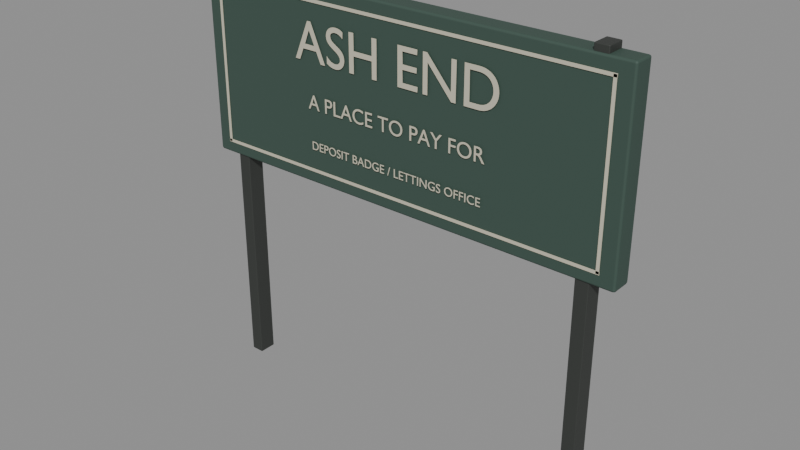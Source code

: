 # Source: ash-end-sign.blend  (saved by Blender 5.2.44; exported with 4.5.12 LTS)
import bpy
from mathutils import Matrix  # noqa: F401  (used for matrix-valued properties, if any)

bpy.ops.wm.read_factory_settings(use_empty=True)
scene = bpy.context.scene
scene.name = 'Scene'

# ---- collections
col_ash_end_sign = bpy.data.collections.new('ash-end-sign'); scene.collection.children.link(col_ash_end_sign)

# ---- materials (node trees are filled in below, after node groups)
mat_estate_iron = bpy.data.materials.new('estate-iron')
mat_estate_iron.diffuse_color = (0.052, 0.057, 0.052, 1.0)
mat_estate_green = bpy.data.materials.new('estate-green')
mat_estate_green.diffuse_color = (0.043, 0.08, 0.063, 1.0)
mat_paper = bpy.data.materials.new('paper')
mat_paper.diffuse_color = (0.58, 0.55, 0.43, 1.0)

# ---- material node trees
mat_estate_iron.use_nodes = True; mat_estate_iron.node_tree.nodes.clear()
_N = mat_estate_iron.node_tree.nodes; _L = mat_estate_iron.node_tree.links
n0 = _N.new('ShaderNodeBsdfPrincipled'); n0.name = 'Principled BSDF'; n0.location = (-200, 100)
n0.inputs[0].default_value = (0.052, 0.057, 0.052, 1.0)
n0.inputs[1].default_value = 0.35
n0.inputs[2].default_value = 0.59
n0.inputs[10].default_value = 0.005
n1 = _N.new('ShaderNodeOutputMaterial'); n1.name = 'Material Output'; n1.location = (200, 100)
_L.new(n0.outputs[0], n1.inputs[0])
n1.is_active_output = True
mat_estate_green.use_nodes = True; mat_estate_green.node_tree.nodes.clear()
_N = mat_estate_green.node_tree.nodes; _L = mat_estate_green.node_tree.links
n0 = _N.new('ShaderNodeBsdfPrincipled'); n0.name = 'Principled BSDF'; n0.location = (-200, 100)
n0.inputs[0].default_value = (0.043, 0.08, 0.063, 1.0)
n0.inputs[2].default_value = 0.68
n0.inputs[10].default_value = 0.005
n1 = _N.new('ShaderNodeOutputMaterial'); n1.name = 'Material Output'; n1.location = (200, 100)
_L.new(n0.outputs[0], n1.inputs[0])
n1.is_active_output = True
mat_paper.use_nodes = True; mat_paper.node_tree.nodes.clear()
_N = mat_paper.node_tree.nodes; _L = mat_paper.node_tree.links
n0 = _N.new('ShaderNodeBsdfPrincipled'); n0.name = 'Principled BSDF'; n0.location = (-200, 100)
n0.inputs[0].default_value = (0.58, 0.55, 0.43, 1.0)
n0.inputs[2].default_value = 0.95
n0.inputs[10].default_value = 0.005
n1 = _N.new('ShaderNodeOutputMaterial'); n1.name = 'Material Output'; n1.location = (200, 100)
_L.new(n0.outputs[0], n1.inputs[0])
n1.is_active_output = True

# ---- meshes
me_cube = bpy.data.meshes.new('Cube')
me_cube.from_pydata([(-0.0375, -0.05, -1.18), (-0.0375, -0.05, 1.18), (-0.0375, 0.05, -1.18), (-0.0375, 0.05, 1.18), (0.0375, -0.05, -1.18), (0.0375, -0.05, 1.18), (0.0375, 0.05, -1.18), (0.0375, 0.05, 1.18)], [], [(0, 1, 3, 2), (2, 3, 7, 6), (6, 7, 5, 4), (4, 5, 1, 0), (2, 6, 4, 0), (7, 3, 1, 5)])
_uv = me_cube.uv_layers.new(name='UVMap')
_uv.uv.foreach_set('vector', [0.375, 0.0, 0.625, 0.0, 0.625, 0.25, 0.375, 0.25, 0.375, 0.25, 0.625, 0.25, 0.625, 0.5, 0.375, 0.5, 0.375, 0.5, 0.625, 0.5, 0.625, 0.75, 0.375, 0.75, 0.375, 0.75, 0.625, 0.75, 0.625, 1.0, 0.375, 1.0, 0.125, 0.5, 0.375, 0.5, 0.375, 0.75, 0.125, 0.75, 0.625, 0.5, 0.875, 0.5, 0.875, 0.75, 0.625, 0.75])
me_cube.materials.append(mat_estate_iron)
me_cube.update()
me_cube_001 = bpy.data.meshes.new('Cube.001')
me_cube_001.from_pydata([(-0.0375, -0.05, -1.18), (-0.0375, -0.05, 1.18), (-0.0375, 0.05, -1.18), (-0.0375, 0.05, 1.18), (0.0375, -0.05, -1.18), (0.0375, -0.05, 1.18), (0.0375, 0.05, -1.18), (0.0375, 0.05, 1.18)], [], [(0, 1, 3, 2), (2, 3, 7, 6), (6, 7, 5, 4), (4, 5, 1, 0), (2, 6, 4, 0), (7, 3, 1, 5)])
_uv = me_cube_001.uv_layers.new(name='UVMap')
_uv.uv.foreach_set('vector', [0.375, 0.0, 0.625, 0.0, 0.625, 0.25, 0.375, 0.25, 0.375, 0.25, 0.625, 0.25, 0.625, 0.5, 0.375, 0.5, 0.375, 0.5, 0.625, 0.5, 0.625, 0.75, 0.375, 0.75, 0.375, 0.75, 0.625, 0.75, 0.625, 1.0, 0.375, 1.0, 0.125, 0.5, 0.375, 0.5, 0.375, 0.75, 0.125, 0.75, 0.625, 0.5, 0.875, 0.5, 0.875, 0.75, 0.625, 0.75])
me_cube_001.materials.append(mat_estate_iron)
me_cube_001.update()
me_cube_002 = bpy.data.meshes.new('Cube.002')
me_cube_002.from_pydata([(-1.25, -0.06, -0.525), (-1.25, -0.06, 0.525), (-1.25, 0.06, -0.525), (-1.25, 0.06, 0.525), (1.25, -0.06, -0.525), (1.25, -0.06, 0.525), (1.25, 0.06, -0.525), (1.25, 0.06, 0.525)], [], [(0, 1, 3, 2), (2, 3, 7, 6), (6, 7, 5, 4), (4, 5, 1, 0), (2, 6, 4, 0), (7, 3, 1, 5)])
_uv = me_cube_002.uv_layers.new(name='UVMap')
_uv.uv.foreach_set('vector', [0.375, 0.0, 0.625, 0.0, 0.625, 0.25, 0.375, 0.25, 0.375, 0.25, 0.625, 0.25, 0.625, 0.5, 0.375, 0.5, 0.375, 0.5, 0.625, 0.5, 0.625, 0.75, 0.375, 0.75, 0.375, 0.75, 0.625, 0.75, 0.625, 1.0, 0.375, 1.0, 0.125, 0.5, 0.375, 0.5, 0.375, 0.75, 0.125, 0.75, 0.625, 0.5, 0.875, 0.5, 0.875, 0.75, 0.625, 0.75])
me_cube_002.materials.append(mat_estate_green)
me_cube_002.update()
me_cube_003 = bpy.data.meshes.new('Cube.003')
me_cube_003.from_pydata([(-0.0085, -0.0015, -0.455), (-0.0085, -0.0015, 0.455), (-0.0085, 0.0015, -0.455), (-0.0085, 0.0015, 0.455), (0.0085, -0.0015, -0.455), (0.0085, -0.0015, 0.455), (0.0085, 0.0015, -0.455), (0.0085, 0.0015, 0.455)], [], [(0, 1, 3, 2), (2, 3, 7, 6), (6, 7, 5, 4), (4, 5, 1, 0), (2, 6, 4, 0), (7, 3, 1, 5)])
_uv = me_cube_003.uv_layers.new(name='UVMap')
_uv.uv.foreach_set('vector', [0.375, 0.0, 0.625, 0.0, 0.625, 0.25, 0.375, 0.25, 0.375, 0.25, 0.625, 0.25, 0.625, 0.5, 0.375, 0.5, 0.375, 0.5, 0.625, 0.5, 0.625, 0.75, 0.375, 0.75, 0.375, 0.75, 0.625, 0.75, 0.625, 1.0, 0.375, 1.0, 0.125, 0.5, 0.375, 0.5, 0.375, 0.75, 0.125, 0.75, 0.625, 0.5, 0.875, 0.5, 0.875, 0.75, 0.625, 0.75])
me_cube_003.materials.append(mat_paper)
me_cube_003.update()
me_cube_004 = bpy.data.meshes.new('Cube.004')
me_cube_004.from_pydata([(-0.0085, -0.0015, -0.455), (-0.0085, -0.0015, 0.455), (-0.0085, 0.0015, -0.455), (-0.0085, 0.0015, 0.455), (0.0085, -0.0015, -0.455), (0.0085, -0.0015, 0.455), (0.0085, 0.0015, -0.455), (0.0085, 0.0015, 0.455)], [], [(0, 1, 3, 2), (2, 3, 7, 6), (6, 7, 5, 4), (4, 5, 1, 0), (2, 6, 4, 0), (7, 3, 1, 5)])
_uv = me_cube_004.uv_layers.new(name='UVMap')
_uv.uv.foreach_set('vector', [0.375, 0.0, 0.625, 0.0, 0.625, 0.25, 0.375, 0.25, 0.375, 0.25, 0.625, 0.25, 0.625, 0.5, 0.375, 0.5, 0.375, 0.5, 0.625, 0.5, 0.625, 0.75, 0.375, 0.75, 0.375, 0.75, 0.625, 0.75, 0.625, 1.0, 0.375, 1.0, 0.125, 0.5, 0.375, 0.5, 0.375, 0.75, 0.125, 0.75, 0.625, 0.5, 0.875, 0.5, 0.875, 0.75, 0.625, 0.75])
me_cube_004.materials.append(mat_paper)
me_cube_004.update()
me_cube_005 = bpy.data.meshes.new('Cube.005')
me_cube_005.from_pydata([(-1.17, -0.0015, -0.0085), (-1.17, -0.0015, 0.0085), (-1.17, 0.0015, -0.0085), (-1.17, 0.0015, 0.0085), (1.17, -0.0015, -0.0085), (1.17, -0.0015, 0.0085), (1.17, 0.0015, -0.0085), (1.17, 0.0015, 0.0085)], [], [(0, 1, 3, 2), (2, 3, 7, 6), (6, 7, 5, 4), (4, 5, 1, 0), (2, 6, 4, 0), (7, 3, 1, 5)])
_uv = me_cube_005.uv_layers.new(name='UVMap')
_uv.uv.foreach_set('vector', [0.375, 0.0, 0.625, 0.0, 0.625, 0.25, 0.375, 0.25, 0.375, 0.25, 0.625, 0.25, 0.625, 0.5, 0.375, 0.5, 0.375, 0.5, 0.625, 0.5, 0.625, 0.75, 0.375, 0.75, 0.375, 0.75, 0.625, 0.75, 0.625, 1.0, 0.375, 1.0, 0.125, 0.5, 0.375, 0.5, 0.375, 0.75, 0.125, 0.75, 0.625, 0.5, 0.875, 0.5, 0.875, 0.75, 0.625, 0.75])
me_cube_005.materials.append(mat_paper)
me_cube_005.update()
me_cube_006 = bpy.data.meshes.new('Cube.006')
me_cube_006.from_pydata([(-1.17, -0.0015, -0.0085), (-1.17, -0.0015, 0.0085), (-1.17, 0.0015, -0.0085), (-1.17, 0.0015, 0.0085), (1.17, -0.0015, -0.0085), (1.17, -0.0015, 0.0085), (1.17, 0.0015, -0.0085), (1.17, 0.0015, 0.0085)], [], [(0, 1, 3, 2), (2, 3, 7, 6), (6, 7, 5, 4), (4, 5, 1, 0), (2, 6, 4, 0), (7, 3, 1, 5)])
_uv = me_cube_006.uv_layers.new(name='UVMap')
_uv.uv.foreach_set('vector', [0.375, 0.0, 0.625, 0.0, 0.625, 0.25, 0.375, 0.25, 0.375, 0.25, 0.625, 0.25, 0.625, 0.5, 0.375, 0.5, 0.375, 0.5, 0.625, 0.5, 0.625, 0.75, 0.375, 0.75, 0.375, 0.75, 0.625, 0.75, 0.625, 1.0, 0.375, 1.0, 0.125, 0.5, 0.375, 0.5, 0.375, 0.75, 0.125, 0.75, 0.625, 0.5, 0.875, 0.5, 0.875, 0.75, 0.625, 0.75])
me_cube_006.materials.append(mat_paper)
me_cube_006.update()

# ---- curves / text
txt_district_name = bpy.data.curves.new('District name', 'FONT')
txt_district_name.dimensions = '2D'
txt_district_name.body = 'ASH END'
txt_district_name.materials.append(mat_paper)
txt_district_name.extrude = 0.0007
txt_district_name.align_x = 'CENTER'
txt_district_name.size = 0.3
txt_district_motto = bpy.data.curves.new('District motto', 'FONT')
txt_district_motto.dimensions = '2D'
txt_district_motto.body = 'A PLACE TO PAY FOR'
txt_district_motto.materials.append(mat_paper)
txt_district_motto.extrude = 0.0007
txt_district_motto.align_x = 'CENTER'
txt_district_motto.size = 0.112
txt_office_direction = bpy.data.curves.new('Office direction', 'FONT')
txt_office_direction.dimensions = '2D'
txt_office_direction.body = 'DEPOSIT BADGE / LETTINGS OFFICE'
txt_office_direction.materials.append(mat_paper)
txt_office_direction.extrude = 0.0007
txt_office_direction.align_x = 'CENTER'
txt_office_direction.size = 0.066

# ---- objects
ob_ash_end_sign = bpy.data.objects.new('ash-end-sign', None)
ob_town_sign_upright = bpy.data.objects.new('Town sign upright', me_cube)
ob_town_sign_upright_001 = bpy.data.objects.new('Town sign upright.001', me_cube_001)
ob_town_sign = bpy.data.objects.new('Town sign', me_cube_002)
ob_painted_border = bpy.data.objects.new('Painted border', me_cube_003)
ob_painted_border_001 = bpy.data.objects.new('Painted border.001', me_cube_004)
ob_painted_border_002 = bpy.data.objects.new('Painted border.002', me_cube_005)
ob_painted_border_003 = bpy.data.objects.new('Painted border.003', me_cube_006)
ob_district_name = bpy.data.objects.new('District name', txt_district_name)
ob_district_motto = bpy.data.objects.new('District motto', txt_district_motto)
ob_office_direction = bpy.data.objects.new('Office direction', txt_office_direction)

# ---- transforms, parenting, visibility, modifiers, constraints
ob_ash_end_sign.location = (0.0, 0.0, 0.0)
ob_town_sign_upright.parent = ob_ash_end_sign
ob_town_sign_upright.location = (-1.08, 0.0, 1.18)
_m = ob_town_sign_upright.modifiers.new('Edge wear', 'BEVEL')
_m.width = 0.005
_m.width_pct = 0.005
_m.segments = 2
_m = ob_town_sign_upright.modifiers.new('Normals', 'WEIGHTED_NORMAL')
ob_town_sign_upright_001.parent = ob_ash_end_sign
ob_town_sign_upright_001.location = (1.08, 0.0, 1.18)
_m = ob_town_sign_upright_001.modifiers.new('Edge wear', 'BEVEL')
_m.width = 0.005
_m.width_pct = 0.005
_m.segments = 2
_m = ob_town_sign_upright_001.modifiers.new('Normals', 'WEIGHTED_NORMAL')
ob_town_sign.parent = ob_ash_end_sign
ob_town_sign.location = (0.0, 0.0, 1.8)
_m = ob_town_sign.modifiers.new('Edge wear', 'BEVEL')
_m.width = 0.013
_m.width_pct = 0.013
_m.segments = 2
_m = ob_town_sign.modifiers.new('Normals', 'WEIGHTED_NORMAL')
ob_painted_border.parent = ob_ash_end_sign
ob_painted_border.location = (-1.16, -0.064, 1.8)
ob_painted_border_001.parent = ob_ash_end_sign
ob_painted_border_001.location = (1.16, -0.064, 1.8)
ob_painted_border_002.parent = ob_ash_end_sign
ob_painted_border_002.location = (0.0, -0.064, 1.35)
ob_painted_border_003.parent = ob_ash_end_sign
ob_painted_border_003.location = (0.0, -0.064, 2.25)
ob_district_name.parent = ob_ash_end_sign
ob_district_name.location = (0.0, -0.068, 1.94)
ob_district_name.rotation_euler = (1.571, 0.0, 0.0)
ob_district_motto.parent = ob_ash_end_sign
ob_district_motto.location = (0.0, -0.069, 1.69)
ob_district_motto.rotation_euler = (1.571, 0.0, 0.0)
ob_office_direction.parent = ob_ash_end_sign
ob_office_direction.location = (0.0, -0.07, 1.47)
ob_office_direction.rotation_euler = (1.571, 0.0, 0.0)

# ---- collection membership
col_ash_end_sign.objects.link(ob_ash_end_sign)
col_ash_end_sign.objects.link(ob_town_sign_upright)
col_ash_end_sign.objects.link(ob_town_sign_upright_001)
col_ash_end_sign.objects.link(ob_town_sign)
col_ash_end_sign.objects.link(ob_painted_border)
col_ash_end_sign.objects.link(ob_painted_border_001)
col_ash_end_sign.objects.link(ob_painted_border_002)
col_ash_end_sign.objects.link(ob_painted_border_003)
col_ash_end_sign.objects.link(ob_district_name)
col_ash_end_sign.objects.link(ob_district_motto)
col_ash_end_sign.objects.link(ob_office_direction)

# ---- scene / render settings (as saved in the file)
scene.frame_start = 1; scene.frame_end = 90; scene.frame_set(1)
scene.render.engine = 'BLENDER_EEVEE_NEXT'
scene.render.bake_bias = 0.0
scene.render.bake_samples = 0
scene.render.compositor_device = 'GPU'
scene.eevee.use_volume_custom_range = False
scene.eevee.fast_gi_thickness_near = 0.1
scene.eevee.fast_gi_thickness_far = 0.0
scene.eevee.ray_tracing_options.screen_trace_thickness = 0.1
bpy.context.view_layer.update()

# ---- added for rendering (the .blend has no active camera and no usable light): camera, sun + grey world if the file has none
cam_auto = bpy.data.cameras.new('AutoCamera')
cam_auto.lens = 50.0
cam_auto.sensor_width = 36.0
cam_auto.clip_end = 1000.0
ob_auto_camera = bpy.data.objects.new('AutoCamera', cam_auto)
scene.collection.objects.link(ob_auto_camera)
ob_auto_camera.location = (3.18316, -3.8248, 3.72653)
ob_auto_camera.rotation_euler = (1.09748, -7.21219e-08, 0.694738)
scene.camera = ob_auto_camera
light_auto_sun = bpy.data.lights.new('AutoSun', 'SUN')
light_auto_sun.energy = 3.0
light_auto_sun.angle = 0.0523599
ob_auto_sun = bpy.data.objects.new('AutoSun', light_auto_sun)
scene.collection.objects.link(ob_auto_sun)
ob_auto_sun.rotation_euler = (0.872665, 0.174533, 0.523599)
if scene.world is None:
    world_auto = bpy.data.worlds.new('AutoWorld')
    world_auto.color = (0.3, 0.3, 0.3)
    scene.world = world_auto
bpy.context.view_layer.update()
